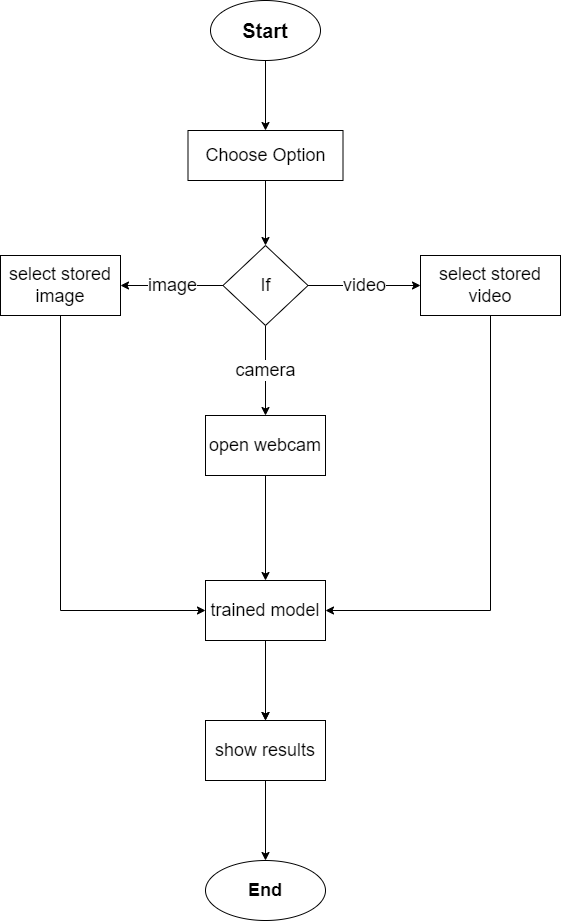

The diagram above was exported from draw.io. Its source (the exported page's mxGraphModel, read from the mxfile embedded in the PNG):
<mxGraphModel dx="1038" dy="556" grid="1" gridSize="10" guides="1" tooltips="1" connect="1" arrows="1" fold="1" page="1" pageScale="1" pageWidth="827" pageHeight="1169" math="0" shadow="0">
  <root>
    <mxCell id="WIyWlLk6GJQsqaUBKTNV-0" />
    <mxCell id="WIyWlLk6GJQsqaUBKTNV-1" parent="WIyWlLk6GJQsqaUBKTNV-0" />
    <mxCell id="QYNxoFvP1JrJOpSYrdmn-0" value="Start" style="ellipse;whiteSpace=wrap;html=1;fontStyle=1;fontSize=20;" vertex="1" parent="WIyWlLk6GJQsqaUBKTNV-1">
      <mxGeometry x="360" y="40" width="110" height="60" as="geometry" />
    </mxCell>
    <mxCell id="QYNxoFvP1JrJOpSYrdmn-1" value="" style="endArrow=classic;html=1;rounded=0;fontSize=20;exitX=0.5;exitY=1;exitDx=0;exitDy=0;entryX=0.5;entryY=0;entryDx=0;entryDy=0;" edge="1" parent="WIyWlLk6GJQsqaUBKTNV-1" source="QYNxoFvP1JrJOpSYrdmn-0" target="QYNxoFvP1JrJOpSYrdmn-2">
      <mxGeometry width="50" height="50" relative="1" as="geometry">
        <mxPoint x="390" y="310" as="sourcePoint" />
        <mxPoint x="415" y="160" as="targetPoint" />
      </mxGeometry>
    </mxCell>
    <mxCell id="QYNxoFvP1JrJOpSYrdmn-5" value="" style="edgeStyle=orthogonalEdgeStyle;rounded=0;orthogonalLoop=1;jettySize=auto;html=1;fontSize=18;" edge="1" parent="WIyWlLk6GJQsqaUBKTNV-1" source="QYNxoFvP1JrJOpSYrdmn-2" target="QYNxoFvP1JrJOpSYrdmn-4">
      <mxGeometry relative="1" as="geometry" />
    </mxCell>
    <mxCell id="QYNxoFvP1JrJOpSYrdmn-2" value="Choose Option" style="rounded=0;whiteSpace=wrap;html=1;fontSize=18;" vertex="1" parent="WIyWlLk6GJQsqaUBKTNV-1">
      <mxGeometry x="337.5" y="170" width="155" height="50" as="geometry" />
    </mxCell>
    <mxCell id="QYNxoFvP1JrJOpSYrdmn-7" value="video" style="edgeStyle=orthogonalEdgeStyle;rounded=0;orthogonalLoop=1;jettySize=auto;html=1;fontSize=18;" edge="1" parent="WIyWlLk6GJQsqaUBKTNV-1" source="QYNxoFvP1JrJOpSYrdmn-4" target="QYNxoFvP1JrJOpSYrdmn-6">
      <mxGeometry relative="1" as="geometry" />
    </mxCell>
    <mxCell id="QYNxoFvP1JrJOpSYrdmn-9" value="image" style="edgeStyle=orthogonalEdgeStyle;rounded=0;orthogonalLoop=1;jettySize=auto;html=1;fontSize=18;" edge="1" parent="WIyWlLk6GJQsqaUBKTNV-1" source="QYNxoFvP1JrJOpSYrdmn-4" target="QYNxoFvP1JrJOpSYrdmn-8">
      <mxGeometry relative="1" as="geometry" />
    </mxCell>
    <mxCell id="QYNxoFvP1JrJOpSYrdmn-11" value="camera" style="edgeStyle=orthogonalEdgeStyle;rounded=0;orthogonalLoop=1;jettySize=auto;html=1;fontSize=18;" edge="1" parent="WIyWlLk6GJQsqaUBKTNV-1" source="QYNxoFvP1JrJOpSYrdmn-4" target="QYNxoFvP1JrJOpSYrdmn-10">
      <mxGeometry relative="1" as="geometry" />
    </mxCell>
    <mxCell id="QYNxoFvP1JrJOpSYrdmn-4" value="If" style="rhombus;whiteSpace=wrap;html=1;fontSize=18;rounded=0;" vertex="1" parent="WIyWlLk6GJQsqaUBKTNV-1">
      <mxGeometry x="372.5" y="285" width="85" height="80" as="geometry" />
    </mxCell>
    <mxCell id="QYNxoFvP1JrJOpSYrdmn-13" value="" style="edgeStyle=orthogonalEdgeStyle;rounded=0;orthogonalLoop=1;jettySize=auto;html=1;fontSize=18;" edge="1" parent="WIyWlLk6GJQsqaUBKTNV-1" source="QYNxoFvP1JrJOpSYrdmn-6" target="QYNxoFvP1JrJOpSYrdmn-12">
      <mxGeometry relative="1" as="geometry">
        <Array as="points">
          <mxPoint x="640" y="650" />
        </Array>
      </mxGeometry>
    </mxCell>
    <mxCell id="QYNxoFvP1JrJOpSYrdmn-6" value="select stored video" style="whiteSpace=wrap;html=1;fontSize=18;rounded=0;" vertex="1" parent="WIyWlLk6GJQsqaUBKTNV-1">
      <mxGeometry x="570" y="295" width="140" height="60" as="geometry" />
    </mxCell>
    <mxCell id="QYNxoFvP1JrJOpSYrdmn-15" style="edgeStyle=orthogonalEdgeStyle;rounded=0;orthogonalLoop=1;jettySize=auto;html=1;entryX=0;entryY=0.5;entryDx=0;entryDy=0;fontSize=18;" edge="1" parent="WIyWlLk6GJQsqaUBKTNV-1" source="QYNxoFvP1JrJOpSYrdmn-8" target="QYNxoFvP1JrJOpSYrdmn-12">
      <mxGeometry relative="1" as="geometry">
        <Array as="points">
          <mxPoint x="210" y="650" />
        </Array>
      </mxGeometry>
    </mxCell>
    <mxCell id="QYNxoFvP1JrJOpSYrdmn-8" value="select stored image" style="whiteSpace=wrap;html=1;fontSize=18;rounded=0;" vertex="1" parent="WIyWlLk6GJQsqaUBKTNV-1">
      <mxGeometry x="150" y="295" width="120" height="60" as="geometry" />
    </mxCell>
    <mxCell id="QYNxoFvP1JrJOpSYrdmn-14" style="edgeStyle=orthogonalEdgeStyle;rounded=0;orthogonalLoop=1;jettySize=auto;html=1;entryX=0.5;entryY=0;entryDx=0;entryDy=0;fontSize=18;" edge="1" parent="WIyWlLk6GJQsqaUBKTNV-1" source="QYNxoFvP1JrJOpSYrdmn-10" target="QYNxoFvP1JrJOpSYrdmn-12">
      <mxGeometry relative="1" as="geometry" />
    </mxCell>
    <mxCell id="QYNxoFvP1JrJOpSYrdmn-10" value="open webcam" style="whiteSpace=wrap;html=1;fontSize=18;rounded=0;" vertex="1" parent="WIyWlLk6GJQsqaUBKTNV-1">
      <mxGeometry x="355" y="455" width="120" height="60" as="geometry" />
    </mxCell>
    <mxCell id="QYNxoFvP1JrJOpSYrdmn-17" value="" style="edgeStyle=orthogonalEdgeStyle;rounded=0;orthogonalLoop=1;jettySize=auto;html=1;fontSize=18;" edge="1" parent="WIyWlLk6GJQsqaUBKTNV-1" source="QYNxoFvP1JrJOpSYrdmn-12" target="QYNxoFvP1JrJOpSYrdmn-16">
      <mxGeometry relative="1" as="geometry" />
    </mxCell>
    <mxCell id="QYNxoFvP1JrJOpSYrdmn-19" value="" style="edgeStyle=orthogonalEdgeStyle;rounded=0;orthogonalLoop=1;jettySize=auto;html=1;fontSize=18;" edge="1" parent="WIyWlLk6GJQsqaUBKTNV-1" source="QYNxoFvP1JrJOpSYrdmn-12" target="QYNxoFvP1JrJOpSYrdmn-18">
      <mxGeometry relative="1" as="geometry" />
    </mxCell>
    <mxCell id="QYNxoFvP1JrJOpSYrdmn-12" value="trained model" style="rounded=0;whiteSpace=wrap;html=1;fontSize=18;" vertex="1" parent="WIyWlLk6GJQsqaUBKTNV-1">
      <mxGeometry x="355" y="620" width="120" height="60" as="geometry" />
    </mxCell>
    <mxCell id="QYNxoFvP1JrJOpSYrdmn-16" value="End" style="ellipse;whiteSpace=wrap;html=1;fontSize=18;rounded=0;" vertex="1" parent="WIyWlLk6GJQsqaUBKTNV-1">
      <mxGeometry x="355" y="760" width="120" height="60" as="geometry" />
    </mxCell>
    <mxCell id="QYNxoFvP1JrJOpSYrdmn-21" value="" style="edgeStyle=orthogonalEdgeStyle;rounded=0;orthogonalLoop=1;jettySize=auto;html=1;fontSize=18;" edge="1" parent="WIyWlLk6GJQsqaUBKTNV-1" source="QYNxoFvP1JrJOpSYrdmn-18" target="QYNxoFvP1JrJOpSYrdmn-20">
      <mxGeometry relative="1" as="geometry" />
    </mxCell>
    <mxCell id="QYNxoFvP1JrJOpSYrdmn-18" value="show results" style="whiteSpace=wrap;html=1;fontSize=18;rounded=0;" vertex="1" parent="WIyWlLk6GJQsqaUBKTNV-1">
      <mxGeometry x="355" y="760" width="120" height="60" as="geometry" />
    </mxCell>
    <mxCell id="QYNxoFvP1JrJOpSYrdmn-20" value="&lt;b&gt;End&lt;/b&gt;" style="ellipse;whiteSpace=wrap;html=1;fontSize=18;rounded=0;" vertex="1" parent="WIyWlLk6GJQsqaUBKTNV-1">
      <mxGeometry x="355" y="900" width="120" height="60" as="geometry" />
    </mxCell>
  </root>
</mxGraphModel>